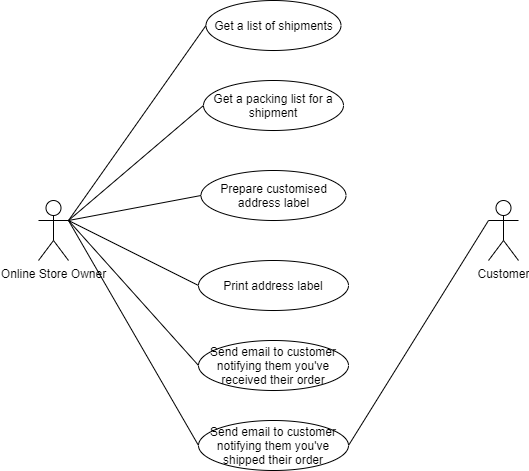

The diagram above was exported from draw.io. Its source (the exported page's mxGraphModel, read from the mxfile embedded in the PNG):
<mxGraphModel dx="826" dy="651" grid="1" gridSize="10" guides="1" tooltips="1" connect="1" arrows="1" fold="1" page="1" pageScale="1" pageWidth="827" pageHeight="1169" math="0" shadow="0">
  <root>
    <mxCell id="0" />
    <mxCell id="1" parent="0" />
    <mxCell id="2" value="Customer" style="shape=umlActor;verticalLabelPosition=bottom;verticalAlign=top;html=1;outlineConnect=0;" parent="1" vertex="1">
      <mxGeometry x="510" y="380" width="30" height="60" as="geometry" />
    </mxCell>
    <mxCell id="10" style="rounded=0;orthogonalLoop=1;jettySize=auto;html=1;exitX=0;exitY=0.5;exitDx=0;exitDy=0;entryX=1;entryY=0.3333333333333333;entryDx=0;entryDy=0;entryPerimeter=0;endArrow=none;endFill=0;" parent="1" source="3" target="9" edge="1">
      <mxGeometry relative="1" as="geometry" />
    </mxCell>
    <mxCell id="3" value="Get a list of shipments" style="ellipse;whiteSpace=wrap;html=1;" parent="1" vertex="1">
      <mxGeometry x="227.5" y="180" width="135" height="50" as="geometry" />
    </mxCell>
    <mxCell id="11" style="edgeStyle=none;rounded=0;orthogonalLoop=1;jettySize=auto;html=1;exitX=0;exitY=0.5;exitDx=0;exitDy=0;entryX=1;entryY=0.3333333333333333;entryDx=0;entryDy=0;entryPerimeter=0;endArrow=none;endFill=0;" parent="1" source="4" target="9" edge="1">
      <mxGeometry relative="1" as="geometry" />
    </mxCell>
    <mxCell id="4" value="Get a packing list for a shipment" style="ellipse;whiteSpace=wrap;html=1;" parent="1" vertex="1">
      <mxGeometry x="225" y="260" width="140" height="50" as="geometry" />
    </mxCell>
    <mxCell id="12" style="edgeStyle=none;rounded=0;orthogonalLoop=1;jettySize=auto;html=1;exitX=0;exitY=0.5;exitDx=0;exitDy=0;entryX=1;entryY=0.3333333333333333;entryDx=0;entryDy=0;entryPerimeter=0;endArrow=none;endFill=0;" parent="1" source="5" target="9" edge="1">
      <mxGeometry relative="1" as="geometry" />
    </mxCell>
    <mxCell id="5" value="Prepare customised address label" style="ellipse;whiteSpace=wrap;html=1;" parent="1" vertex="1">
      <mxGeometry x="222.5" y="350" width="145" height="50" as="geometry" />
    </mxCell>
    <mxCell id="13" style="edgeStyle=none;rounded=0;orthogonalLoop=1;jettySize=auto;html=1;exitX=0;exitY=0.5;exitDx=0;exitDy=0;endArrow=none;endFill=0;" parent="1" source="6" edge="1">
      <mxGeometry relative="1" as="geometry">
        <mxPoint x="90" y="400" as="targetPoint" />
      </mxGeometry>
    </mxCell>
    <mxCell id="6" value="Print address label" style="ellipse;whiteSpace=wrap;html=1;" parent="1" vertex="1">
      <mxGeometry x="220" y="440" width="150" height="50" as="geometry" />
    </mxCell>
    <mxCell id="14" style="edgeStyle=none;rounded=0;orthogonalLoop=1;jettySize=auto;html=1;exitX=0;exitY=0.5;exitDx=0;exitDy=0;entryX=1;entryY=0.3333333333333333;entryDx=0;entryDy=0;entryPerimeter=0;endArrow=none;endFill=0;" parent="1" source="7" target="9" edge="1">
      <mxGeometry relative="1" as="geometry" />
    </mxCell>
    <mxCell id="7" value="Send email to customer notifying them you've received their order" style="ellipse;whiteSpace=wrap;html=1;" parent="1" vertex="1">
      <mxGeometry x="220" y="520" width="150" height="50" as="geometry" />
    </mxCell>
    <mxCell id="15" style="edgeStyle=none;rounded=0;orthogonalLoop=1;jettySize=auto;html=1;exitX=0;exitY=0.5;exitDx=0;exitDy=0;endArrow=none;endFill=0;" parent="1" source="8" edge="1">
      <mxGeometry relative="1" as="geometry">
        <mxPoint x="90" y="400" as="targetPoint" />
      </mxGeometry>
    </mxCell>
    <mxCell id="16" style="edgeStyle=none;rounded=0;orthogonalLoop=1;jettySize=auto;html=1;exitX=1;exitY=0.5;exitDx=0;exitDy=0;entryX=0;entryY=0.3333333333333333;entryDx=0;entryDy=0;entryPerimeter=0;endArrow=none;endFill=0;" parent="1" source="8" target="2" edge="1">
      <mxGeometry relative="1" as="geometry" />
    </mxCell>
    <mxCell id="8" value="Send email to customer notifying them you've shipped their order" style="ellipse;whiteSpace=wrap;html=1;" parent="1" vertex="1">
      <mxGeometry x="220" y="600" width="150" height="50" as="geometry" />
    </mxCell>
    <mxCell id="9" value="Online Store Owner" style="shape=umlActor;verticalLabelPosition=bottom;verticalAlign=top;html=1;outlineConnect=0;" parent="1" vertex="1">
      <mxGeometry x="60" y="380" width="30" height="60" as="geometry" />
    </mxCell>
  </root>
</mxGraphModel>